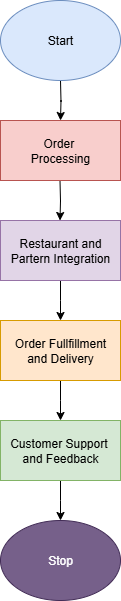

The diagram above was exported from draw.io. Its source (the exported page's mxGraphModel, read from the mxfile embedded in the PNG):
<mxGraphModel dx="1042" dy="527" grid="1" gridSize="10" guides="1" tooltips="1" connect="1" arrows="1" fold="1" page="1" pageScale="1" pageWidth="850" pageHeight="1100" math="0" shadow="0">
  <root>
    <mxCell id="0" />
    <mxCell id="1" parent="0" />
    <mxCell id="Rme6PPR1FQMaVgySKD6U-2" style="edgeStyle=orthogonalEdgeStyle;rounded=0;orthogonalLoop=1;jettySize=auto;html=1;" edge="1" parent="1">
      <mxGeometry relative="1" as="geometry">
        <mxPoint x="160" y="200" as="targetPoint" />
        <mxPoint x="160" y="160" as="sourcePoint" />
      </mxGeometry>
    </mxCell>
    <mxCell id="Rme6PPR1FQMaVgySKD6U-4" style="edgeStyle=orthogonalEdgeStyle;rounded=0;orthogonalLoop=1;jettySize=auto;html=1;exitX=0.5;exitY=1;exitDx=0;exitDy=0;" edge="1" parent="1">
      <mxGeometry relative="1" as="geometry">
        <mxPoint x="160" y="280" as="targetPoint" />
        <mxPoint x="160" y="280" as="sourcePoint" />
      </mxGeometry>
    </mxCell>
    <mxCell id="Rme6PPR1FQMaVgySKD6U-8" style="edgeStyle=orthogonalEdgeStyle;rounded=0;orthogonalLoop=1;jettySize=auto;html=1;" edge="1" parent="1">
      <mxGeometry relative="1" as="geometry">
        <mxPoint x="159.5" y="300" as="targetPoint" />
        <mxPoint x="159.5" y="260" as="sourcePoint" />
      </mxGeometry>
    </mxCell>
    <mxCell id="Rme6PPR1FQMaVgySKD6U-10" value="Order&amp;nbsp;&lt;div&gt;Processing&lt;/div&gt;" style="rounded=0;whiteSpace=wrap;html=1;fillColor=#f8cecc;strokeColor=#b85450;" vertex="1" parent="1">
      <mxGeometry x="100" y="200" width="120" height="60" as="geometry" />
    </mxCell>
    <mxCell id="Rme6PPR1FQMaVgySKD6U-13" style="edgeStyle=orthogonalEdgeStyle;rounded=0;orthogonalLoop=1;jettySize=auto;html=1;" edge="1" parent="1" source="Rme6PPR1FQMaVgySKD6U-11">
      <mxGeometry relative="1" as="geometry">
        <mxPoint x="160" y="400" as="targetPoint" />
      </mxGeometry>
    </mxCell>
    <mxCell id="Rme6PPR1FQMaVgySKD6U-11" value="Restaurant and&lt;div&gt;Partern Integration&lt;/div&gt;" style="rounded=0;whiteSpace=wrap;html=1;fillColor=#e1d5e7;strokeColor=#9673a6;" vertex="1" parent="1">
      <mxGeometry x="100" y="300" width="120" height="60" as="geometry" />
    </mxCell>
    <mxCell id="Rme6PPR1FQMaVgySKD6U-15" style="edgeStyle=orthogonalEdgeStyle;rounded=0;orthogonalLoop=1;jettySize=auto;html=1;exitX=0.5;exitY=1;exitDx=0;exitDy=0;" edge="1" parent="1" source="Rme6PPR1FQMaVgySKD6U-14">
      <mxGeometry relative="1" as="geometry">
        <mxPoint x="160" y="500" as="targetPoint" />
      </mxGeometry>
    </mxCell>
    <mxCell id="Rme6PPR1FQMaVgySKD6U-14" value="Order Fullfillment&lt;div&gt;and Delivery&lt;/div&gt;" style="rounded=0;whiteSpace=wrap;html=1;fillColor=#ffe6cc;strokeColor=#d79b00;" vertex="1" parent="1">
      <mxGeometry x="100" y="400" width="120" height="60" as="geometry" />
    </mxCell>
    <mxCell id="Rme6PPR1FQMaVgySKD6U-17" style="edgeStyle=orthogonalEdgeStyle;rounded=0;orthogonalLoop=1;jettySize=auto;html=1;exitX=0.5;exitY=1;exitDx=0;exitDy=0;entryX=0.5;entryY=1;entryDx=0;entryDy=0;" edge="1" parent="1" source="Rme6PPR1FQMaVgySKD6U-16" target="Rme6PPR1FQMaVgySKD6U-16">
      <mxGeometry relative="1" as="geometry">
        <mxPoint x="160" y="570" as="targetPoint" />
        <Array as="points" />
      </mxGeometry>
    </mxCell>
    <mxCell id="Rme6PPR1FQMaVgySKD6U-21" style="edgeStyle=orthogonalEdgeStyle;rounded=0;orthogonalLoop=1;jettySize=auto;html=1;exitX=0.5;exitY=1;exitDx=0;exitDy=0;" edge="1" parent="1" source="Rme6PPR1FQMaVgySKD6U-16">
      <mxGeometry relative="1" as="geometry">
        <mxPoint x="160" y="600" as="targetPoint" />
      </mxGeometry>
    </mxCell>
    <mxCell id="Rme6PPR1FQMaVgySKD6U-16" value="Customer Support&amp;nbsp;&lt;div&gt;and Feedback&lt;/div&gt;" style="rounded=0;whiteSpace=wrap;html=1;fillColor=#d5e8d4;strokeColor=#82b366;" vertex="1" parent="1">
      <mxGeometry x="100" y="500" width="120" height="60" as="geometry" />
    </mxCell>
    <mxCell id="Rme6PPR1FQMaVgySKD6U-22" value="Start" style="ellipse;whiteSpace=wrap;html=1;fillColor=#dae8fc;strokeColor=#6c8ebf;" vertex="1" parent="1">
      <mxGeometry x="100" y="80" width="120" height="80" as="geometry" />
    </mxCell>
    <mxCell id="Rme6PPR1FQMaVgySKD6U-23" value="Stop" style="ellipse;whiteSpace=wrap;html=1;fillColor=#76608a;fontColor=#ffffff;strokeColor=#432D57;" vertex="1" parent="1">
      <mxGeometry x="100" y="600" width="120" height="80" as="geometry" />
    </mxCell>
  </root>
</mxGraphModel>